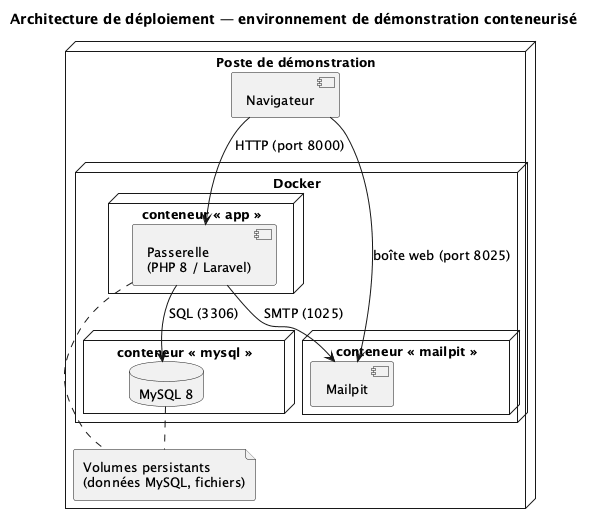

The diagram above was rendered by PlantUML. Its source (embedded in the PNG):
@startuml archi-deploiement
!pragma layout smetana
title Architecture de déploiement — environnement de démonstration conteneurisé
skinparam defaultFontSize 13

node "Poste de démonstration" as HOST {
  [Navigateur] as NAV
  node "Docker" {
    node "conteneur « app »" {
      [Passerelle\n(PHP 8 / Laravel)] as APP
    }
    node "conteneur « mysql »" {
      database "MySQL 8" as DB
    }
    node "conteneur « mailpit »" {
      [Mailpit] as MP
    }
  }
  file "Volumes persistants\n(données MySQL, fichiers)" as VOL
}
NAV --> APP : HTTP (port 8000)
NAV --> MP : boîte web (port 8025)
APP --> DB : SQL (3306)
APP --> MP : SMTP (1025)
DB .. VOL
APP .. VOL
@enduml